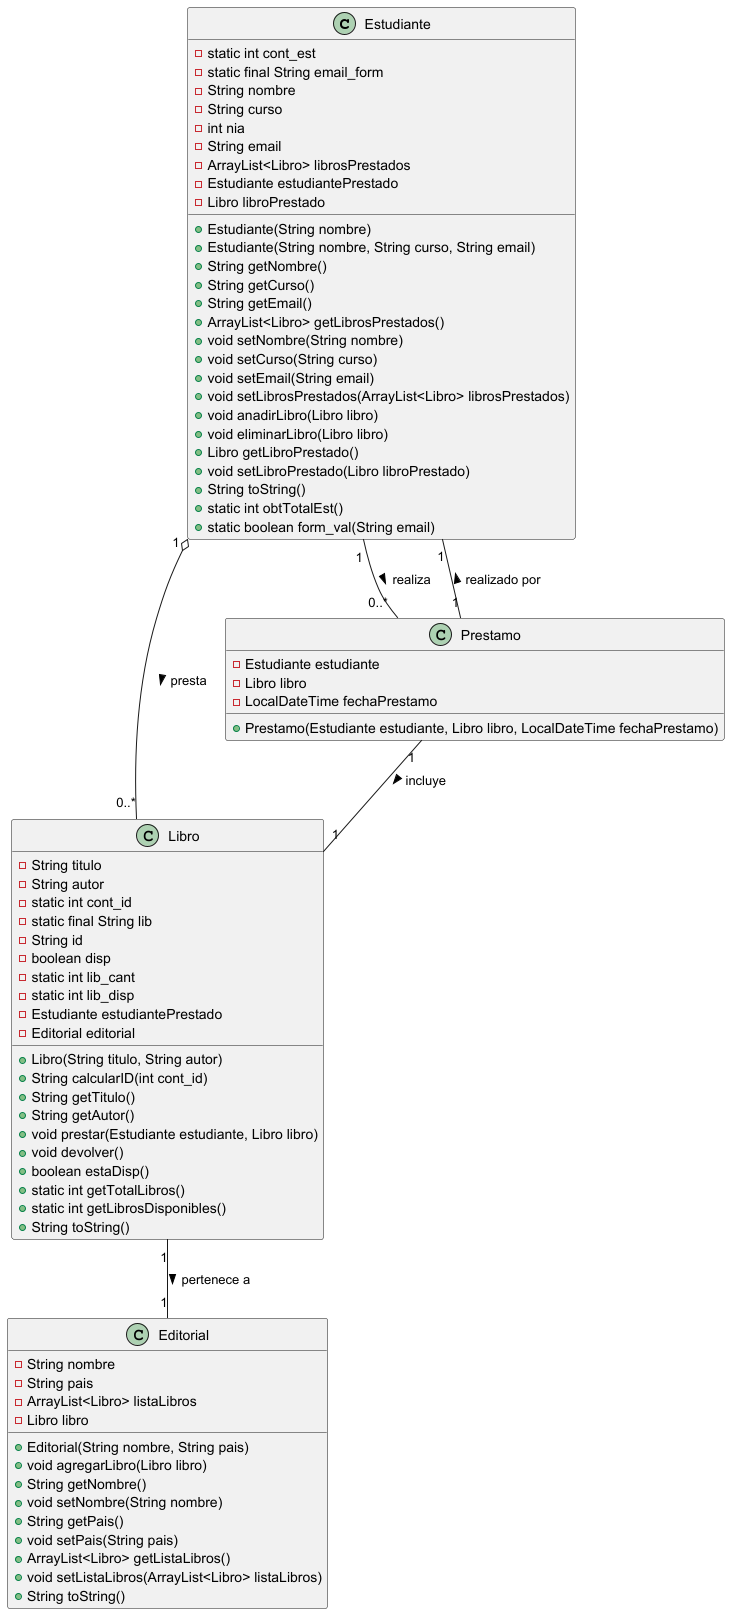

The diagram above was rendered by PlantUML. Its source (embedded in the PNG):
@startuml

class Estudiante {
    - static int cont_est
    - static final String email_form
    - String nombre
    - String curso
    - int nia
    - String email
    - ArrayList<Libro> librosPrestados
    - Estudiante estudiantePrestado
    - Libro libroPrestado

    + Estudiante(String nombre)
    + Estudiante(String nombre, String curso, String email)
    + String getNombre()
    + String getCurso()
    + String getEmail()
    + ArrayList<Libro> getLibrosPrestados()
    + void setNombre(String nombre)
    + void setCurso(String curso)
    + void setEmail(String email)
    + void setLibrosPrestados(ArrayList<Libro> librosPrestados)
    + void anadirLibro(Libro libro)
    + void eliminarLibro(Libro libro)
    + Libro getLibroPrestado()
    + void setLibroPrestado(Libro libroPrestado)
    + String toString()
    + static int obtTotalEst()
    + static boolean form_val(String email)
}

class Libro {
    - String titulo
    - String autor
    - static int cont_id
    - static final String lib
    - String id
    - boolean disp
    - static int lib_cant
    - static int lib_disp
    - Estudiante estudiantePrestado
    - Editorial editorial

    + Libro(String titulo, String autor)
    + String calcularID(int cont_id)
    + String getTitulo()
    + String getAutor()
    + void prestar(Estudiante estudiante, Libro libro)
    + void devolver()
    + boolean estaDisp()
    + static int getTotalLibros()
    + static int getLibrosDisponibles()
    + String toString()
}

class Prestamo {
    - Estudiante estudiante
    - Libro libro
    - LocalDateTime fechaPrestamo

    + Prestamo(Estudiante estudiante, Libro libro, LocalDateTime fechaPrestamo)
}

class Editorial {
    - String nombre
    - String pais
    - ArrayList<Libro> listaLibros
    - Libro libro

    + Editorial(String nombre, String pais)
    + void agregarLibro(Libro libro)
    + String getNombre()
    + void setNombre(String nombre)
    + String getPais()
    + void setPais(String pais)
    + ArrayList<Libro> getListaLibros()
    + void setListaLibros(ArrayList<Libro> listaLibros)
    + String toString()
}

Estudiante "1" o-- "0..*" Libro : presta >
  Estudiante "1" -- "0..*" Prestamo : realiza >
  Libro "1" -- "1" Editorial : pertenece a >
  Prestamo "1" -- "1" Libro : incluye >
  Prestamo "1" -- "1" Estudiante : realizado por >

@enduml